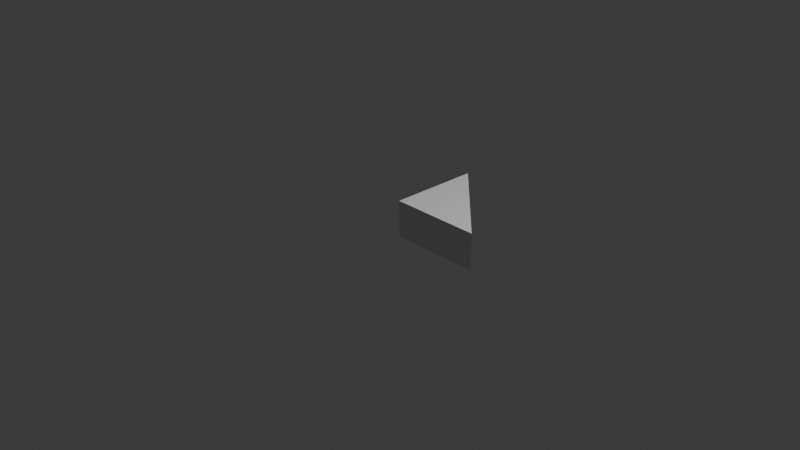 # Source: right_triangle_001_low_res.blend  (saved by Blender 5.1.30; exported with 4.5.12 LTS)
import bpy
from mathutils import Matrix  # noqa: F401  (used for matrix-valued properties, if any)

bpy.ops.wm.read_factory_settings(use_empty=True)
scene = bpy.context.scene
scene.name = 'Scene'

# ---- collections
col_collection = bpy.data.collections.new('Collection'); scene.collection.children.link(col_collection)

# ---- world
world_world = bpy.data.worlds.new('World'); scene.world = world_world
world_world.use_nodes = True; world_world.node_tree.nodes.clear()
_N = world_world.node_tree.nodes; _L = world_world.node_tree.links
n0 = _N.new('ShaderNodeOutputWorld'); n0.name = 'World Output'; n0.location = (200, 100)
n1 = _N.new('ShaderNodeBackground'); n1.name = 'Background'; n1.location = (-200, 100)
n1.inputs[0].default_value = (0.05088, 0.05088, 0.05088, 1.0)
_L.new(n1.outputs[0], n0.inputs[0])
n0.is_active_output = True
world_world.color = (0.05088, 0.05088, 0.05088)
world_world.sun_shadow_jitter_overblur = 0.0

# ---- cameras
cam_camera = bpy.data.cameras.new('Camera')
cam_camera.clip_end = 100.0
cam_camera.ortho_scale = 7.314

# ---- lights
light_light = bpy.data.lights.new('Light', 'POINT')
light_light.energy = 1000.0
light_light.shadow_soft_size = 0.1

# ---- meshes
me_cube_001 = bpy.data.meshes.new('Cube.001')
me_cube_001.from_pydata([(0.0, 0.0, 0.2), (0.0, 0.0, -0.2), (0.0, 1.0, -0.2), (1.0, 0.0, -0.2), (0.0, 1.0, 0.2), (1.0, 0.0, 0.2)], [], [(4, 0, 5), (2, 3, 1), (3, 5, 0, 1), (1, 0, 4, 2), (2, 4, 5, 3)])
_uv = me_cube_001.uv_layers.new(name='UVMap')
_uv.uv.foreach_set('vector', [0.875, 0.5, 0.875, 0.75, 0.625, 0.75, 0.875, 0.5, 0.625, 0.75, 0.875, 0.75, 0.625, 0.75, 0.625, 0.75, 0.875, 0.75, 0.875, 0.75, 0.875, 0.75, 0.875, 0.75, 0.875, 0.5, 0.875, 0.5, 0.875, 0.5, 0.875, 0.5, 0.625, 0.75, 0.625, 0.75])
me_cube_001.update()

# ---- objects
ob_light = bpy.data.objects.new('Light', light_light)
ob_camera = bpy.data.objects.new('Camera', cam_camera)
ob_cube_001 = bpy.data.objects.new('Cube.001', me_cube_001)

# ---- transforms, parenting, visibility, modifiers, constraints
ob_light.location = (4.076, 1.005, 5.904)
ob_light.rotation_euler = (0.6503, 0.05522, 1.866)
ob_light.lock_rotations_4d = False
ob_light.empty_display_type = 'ARROWS'
ob_light.color = (0.0, 0.0, 0.0, 0.0)
ob_light.lineart.crease_threshold = 0.0
ob_camera.location = (7.359, -6.926, 4.958)
ob_camera.rotation_euler = (1.109, 0.0, 0.8149)
ob_camera.lock_rotations_4d = False
ob_camera.empty_display_type = 'ARROWS'
ob_camera.color = (0.0, 0.0, 0.0, 0.0)
ob_camera.display_type = 'WIRE'
ob_camera.lineart.crease_threshold = 0.0
ob_cube_001.location = (0.0, 0.0, 0.0)

# ---- collection membership
col_collection.objects.link(ob_light)
col_collection.objects.link(ob_camera)
col_collection.objects.link(ob_cube_001)

# ---- scene / render settings (as saved in the file)
scene.camera = ob_camera
scene.frame_start = 1; scene.frame_end = 250; scene.frame_set(1)
scene.render.engine = 'BLENDER_EEVEE_NEXT'
scene.render.bake_bias = 0.0
scene.render.bake_samples = 0
scene.cycles.sampling_pattern = 'TABULATED_SOBOL'
scene.eevee.use_volume_custom_range = False
bpy.context.view_layer.update()

